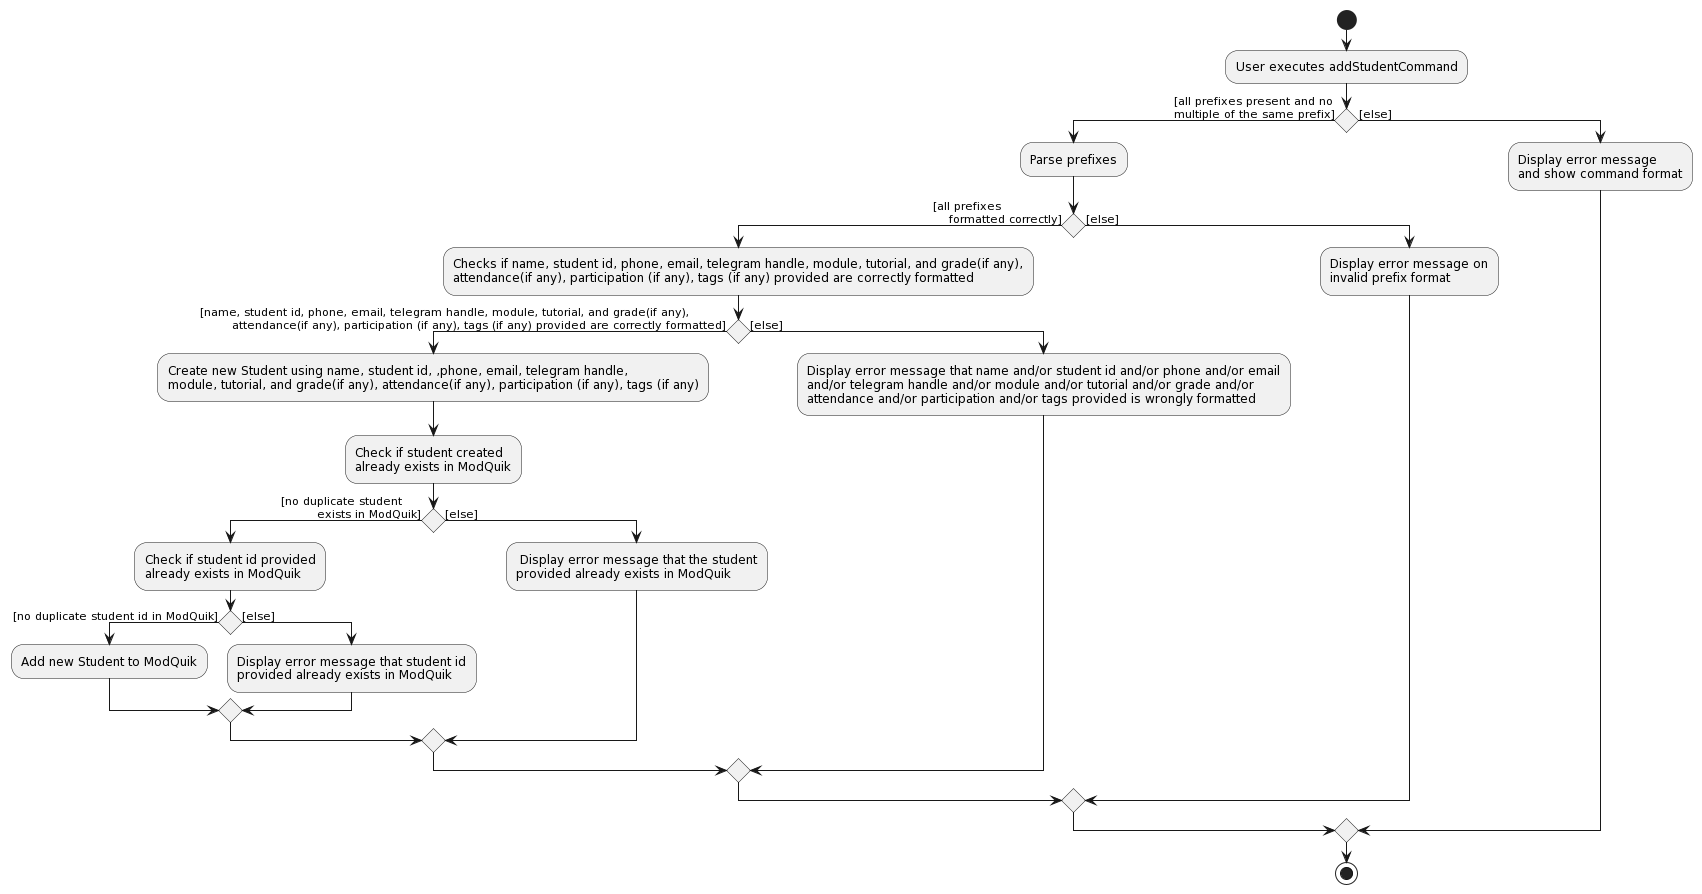

The diagram above was rendered by PlantUML. Its source (embedded in the PNG):
@startuml
start
:User executes addStudentCommand;

if () then ([all prefixes present and no
multiple of the same prefix])
    :Parse prefixes;
    if () then ([all prefixes
    formatted correctly])
        :Checks if name, student id, phone, email, telegram handle, module, tutorial, and grade(if any),
        attendance(if any), participation (if any), tags (if any) provided are correctly formatted;
        if () then ([name, student id, phone, email, telegram handle, module, tutorial, and grade(if any),
        attendance(if any), participation (if any), tags (if any) provided are correctly formatted])
            :Create new Student using name, student id, ,phone, email, telegram handle,
            module, tutorial, and grade(if any), attendance(if any), participation (if any), tags (if any);
            :Check if student created
            already exists in ModQuik;
            if() then ([no duplicate student
         exists in ModQuik])
                :Check if student id provided
                already exists in ModQuik;
                if() then ([no duplicate student id in ModQuik])
                    :Add new Student to ModQuik;
                 else ([else])
                    :Display error message that student id 
                    provided already exists in ModQuik;
                endif
            else ([else])
                : Display error message that the student
                provided already exists in ModQuik;
            endif
        else ([else])
            :Display error message that name and/or student id and/or phone and/or email
            and/or telegram handle and/or module and/or tutorial and/or grade and/or
            attendance and/or participation and/or tags provided is wrongly formatted;
        endif
    else ([else])
        :Display error message on
        invalid prefix format;
    endif
else ([else])
    :Display error message
    and show command format;
endif
stop
@enduml